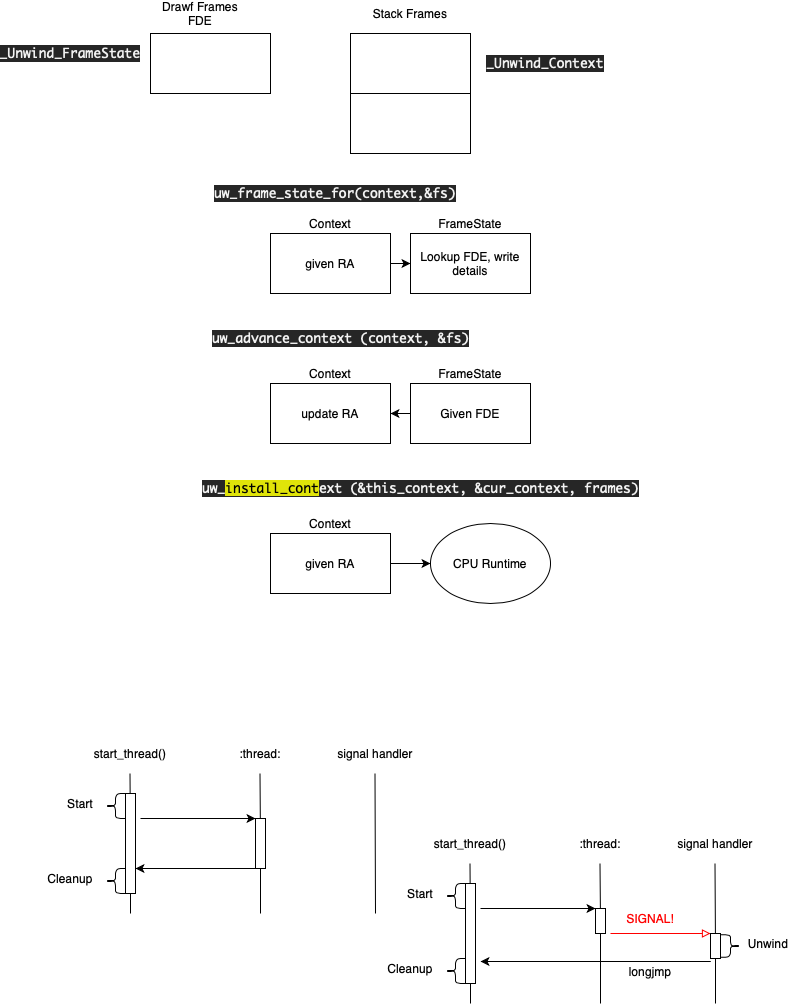

The diagram above was exported from draw.io. Its source (the exported page's mxGraphModel, read from the mxfile embedded in the PNG):
<mxGraphModel dx="675" dy="485" grid="1" gridSize="10" guides="1" tooltips="1" connect="1" arrows="1" fold="1" page="1" pageScale="1" pageWidth="827" pageHeight="1169" math="0" shadow="0">
  <root>
    <mxCell id="0" />
    <mxCell id="1" parent="0" />
    <mxCell id="LemLH8IyvqSeFTxY7EFT-1" value="" style="rounded=0;whiteSpace=wrap;html=1;" vertex="1" parent="1">
      <mxGeometry x="200" y="150" width="120" height="60" as="geometry" />
    </mxCell>
    <mxCell id="LemLH8IyvqSeFTxY7EFT-2" value="" style="rounded=0;whiteSpace=wrap;html=1;" vertex="1" parent="1">
      <mxGeometry x="400" y="150" width="120" height="60" as="geometry" />
    </mxCell>
    <mxCell id="LemLH8IyvqSeFTxY7EFT-3" value="Drawf Frames FDE" style="text;html=1;strokeColor=none;fillColor=none;align=center;verticalAlign=middle;whiteSpace=wrap;rounded=0;" vertex="1" parent="1">
      <mxGeometry x="210" y="120" width="80" height="20" as="geometry" />
    </mxCell>
    <mxCell id="LemLH8IyvqSeFTxY7EFT-4" value="&lt;p style=&quot;margin: 0.0px 0.0px 0.0px 0.0px ; font: 13.0px &amp;quot;monaco&amp;quot; ; color: #f2f2f2 ; background-color: #000000 ; background-color: rgba(0 , 0 , 0 , 0.85)&quot;&gt;&lt;span&gt;_Unwind_Context&lt;/span&gt;&lt;/p&gt;" style="text;html=1;strokeColor=none;fillColor=none;align=center;verticalAlign=middle;whiteSpace=wrap;rounded=0;" vertex="1" parent="1">
      <mxGeometry x="530" y="150" width="130" height="60" as="geometry" />
    </mxCell>
    <mxCell id="LemLH8IyvqSeFTxY7EFT-5" value="&lt;p style=&quot;margin: 0.0px 0.0px 0.0px 0.0px ; font: 13.0px &amp;quot;monaco&amp;quot; ; color: #f2f2f2 ; background-color: #000000 ; background-color: rgba(0 , 0 , 0 , 0.85)&quot;&gt;&lt;span&gt;_Unwind_FrameState&lt;/span&gt;&lt;/p&gt;" style="text;html=1;strokeColor=none;fillColor=none;align=center;verticalAlign=middle;whiteSpace=wrap;rounded=0;" vertex="1" parent="1">
      <mxGeometry x="100" y="160" width="40" height="20" as="geometry" />
    </mxCell>
    <mxCell id="LemLH8IyvqSeFTxY7EFT-8" value="Stack Frames" style="text;html=1;strokeColor=none;fillColor=none;align=center;verticalAlign=middle;whiteSpace=wrap;rounded=0;" vertex="1" parent="1">
      <mxGeometry x="420" y="120" width="80" height="20" as="geometry" />
    </mxCell>
    <mxCell id="LemLH8IyvqSeFTxY7EFT-9" value="" style="rounded=0;whiteSpace=wrap;html=1;" vertex="1" parent="1">
      <mxGeometry x="400" y="210" width="120" height="60" as="geometry" />
    </mxCell>
    <mxCell id="LemLH8IyvqSeFTxY7EFT-10" value="&lt;p style=&quot;margin: 0.0px 0.0px 0.0px 0.0px ; font: 13.0px &amp;#34;monaco&amp;#34; ; color: #f2f2f2 ; background-color: #000000 ; background-color: rgba(0 , 0 , 0 , 0.85)&quot;&gt;&lt;span&gt;uw_frame_state_for(context,&amp;amp;fs)&lt;/span&gt;&lt;/p&gt;" style="text;html=1;strokeColor=none;fillColor=none;align=center;verticalAlign=middle;whiteSpace=wrap;rounded=0;" vertex="1" parent="1">
      <mxGeometry x="290" y="290" width="190" height="40" as="geometry" />
    </mxCell>
    <mxCell id="LemLH8IyvqSeFTxY7EFT-12" value="Lookup FDE, write&lt;br&gt;details" style="rounded=0;whiteSpace=wrap;html=1;" vertex="1" parent="1">
      <mxGeometry x="460" y="350" width="120" height="60" as="geometry" />
    </mxCell>
    <mxCell id="LemLH8IyvqSeFTxY7EFT-13" value="FrameState" style="text;html=1;strokeColor=none;fillColor=none;align=center;verticalAlign=middle;whiteSpace=wrap;rounded=0;" vertex="1" parent="1">
      <mxGeometry x="500" y="330" width="40" height="20" as="geometry" />
    </mxCell>
    <mxCell id="LemLH8IyvqSeFTxY7EFT-16" value="" style="edgeStyle=orthogonalEdgeStyle;rounded=0;orthogonalLoop=1;jettySize=auto;html=1;" edge="1" parent="1" source="LemLH8IyvqSeFTxY7EFT-14" target="LemLH8IyvqSeFTxY7EFT-12">
      <mxGeometry relative="1" as="geometry" />
    </mxCell>
    <mxCell id="LemLH8IyvqSeFTxY7EFT-14" value="given RA" style="rounded=0;whiteSpace=wrap;html=1;" vertex="1" parent="1">
      <mxGeometry x="320" y="350" width="120" height="60" as="geometry" />
    </mxCell>
    <mxCell id="LemLH8IyvqSeFTxY7EFT-15" value="Context" style="text;html=1;strokeColor=none;fillColor=none;align=center;verticalAlign=middle;whiteSpace=wrap;rounded=0;" vertex="1" parent="1">
      <mxGeometry x="360" y="330" width="40" height="20" as="geometry" />
    </mxCell>
    <mxCell id="LemLH8IyvqSeFTxY7EFT-17" value="&lt;p style=&quot;margin: 0.0px 0.0px 0.0px 0.0px ; font: 13.0px &amp;quot;monaco&amp;quot; ; color: #f2f2f2 ; background-color: #000000 ; background-color: rgba(0 , 0 , 0 , 0.85)&quot;&gt;&lt;span&gt;uw_advance_context (context, &amp;amp;fs)&lt;/span&gt;&lt;/p&gt;" style="text;whiteSpace=wrap;html=1;" vertex="1" parent="1">
      <mxGeometry x="260" y="440" width="280" height="30" as="geometry" />
    </mxCell>
    <mxCell id="LemLH8IyvqSeFTxY7EFT-23" style="edgeStyle=orthogonalEdgeStyle;rounded=0;orthogonalLoop=1;jettySize=auto;html=1;exitX=0;exitY=0.5;exitDx=0;exitDy=0;endArrow=classic;endFill=1;" edge="1" parent="1" source="LemLH8IyvqSeFTxY7EFT-18" target="LemLH8IyvqSeFTxY7EFT-21">
      <mxGeometry relative="1" as="geometry" />
    </mxCell>
    <mxCell id="LemLH8IyvqSeFTxY7EFT-18" value="Given FDE" style="rounded=0;whiteSpace=wrap;html=1;" vertex="1" parent="1">
      <mxGeometry x="460" y="500" width="120" height="60" as="geometry" />
    </mxCell>
    <mxCell id="LemLH8IyvqSeFTxY7EFT-19" value="FrameState" style="text;html=1;strokeColor=none;fillColor=none;align=center;verticalAlign=middle;whiteSpace=wrap;rounded=0;" vertex="1" parent="1">
      <mxGeometry x="500" y="480" width="40" height="20" as="geometry" />
    </mxCell>
    <mxCell id="LemLH8IyvqSeFTxY7EFT-21" value="update RA" style="rounded=0;whiteSpace=wrap;html=1;" vertex="1" parent="1">
      <mxGeometry x="320" y="500" width="120" height="60" as="geometry" />
    </mxCell>
    <mxCell id="LemLH8IyvqSeFTxY7EFT-22" value="Context" style="text;html=1;strokeColor=none;fillColor=none;align=center;verticalAlign=middle;whiteSpace=wrap;rounded=0;" vertex="1" parent="1">
      <mxGeometry x="360" y="480" width="40" height="20" as="geometry" />
    </mxCell>
    <mxCell id="LemLH8IyvqSeFTxY7EFT-24" value="&lt;p style=&quot;margin: 0.0px 0.0px 0.0px 0.0px ; font: 13.0px &amp;quot;monaco&amp;quot; ; color: #f2f2f2 ; background-color: #000000 ; background-color: rgba(0 , 0 , 0 , 0.85)&quot;&gt;&lt;span&gt;uw_&lt;/span&gt;&lt;span style=&quot;color: #000000 ; background-color: #e0e409&quot;&gt;install_cont&lt;/span&gt;&lt;span&gt;ext (&amp;amp;this_context, &amp;amp;cur_context, frames)&lt;/span&gt;&lt;/p&gt;" style="text;whiteSpace=wrap;html=1;" vertex="1" parent="1">
      <mxGeometry x="250" y="590" width="460" height="30" as="geometry" />
    </mxCell>
    <mxCell id="LemLH8IyvqSeFTxY7EFT-28" value="" style="edgeStyle=orthogonalEdgeStyle;rounded=0;orthogonalLoop=1;jettySize=auto;html=1;endArrow=classic;endFill=1;" edge="1" parent="1" source="LemLH8IyvqSeFTxY7EFT-25" target="LemLH8IyvqSeFTxY7EFT-27">
      <mxGeometry relative="1" as="geometry" />
    </mxCell>
    <mxCell id="LemLH8IyvqSeFTxY7EFT-25" value="given RA" style="rounded=0;whiteSpace=wrap;html=1;" vertex="1" parent="1">
      <mxGeometry x="320" y="650" width="120" height="60" as="geometry" />
    </mxCell>
    <mxCell id="LemLH8IyvqSeFTxY7EFT-26" value="Context" style="text;html=1;strokeColor=none;fillColor=none;align=center;verticalAlign=middle;whiteSpace=wrap;rounded=0;" vertex="1" parent="1">
      <mxGeometry x="360" y="630" width="40" height="20" as="geometry" />
    </mxCell>
    <mxCell id="LemLH8IyvqSeFTxY7EFT-27" value="CPU Runtime" style="ellipse;whiteSpace=wrap;html=1;rounded=0;" vertex="1" parent="1">
      <mxGeometry x="480" y="640" width="120" height="80" as="geometry" />
    </mxCell>
    <mxCell id="LemLH8IyvqSeFTxY7EFT-29" value="start_thread()" style="text;html=1;strokeColor=none;fillColor=none;align=center;verticalAlign=middle;whiteSpace=wrap;rounded=0;" vertex="1" parent="1">
      <mxGeometry x="130" y="860" width="100" height="20" as="geometry" />
    </mxCell>
    <mxCell id="LemLH8IyvqSeFTxY7EFT-30" value="" style="endArrow=none;html=1;" edge="1" parent="1" source="LemLH8IyvqSeFTxY7EFT-36">
      <mxGeometry width="50" height="50" relative="1" as="geometry">
        <mxPoint x="180" y="1030" as="sourcePoint" />
        <mxPoint x="179.5" y="890" as="targetPoint" />
      </mxGeometry>
    </mxCell>
    <mxCell id="LemLH8IyvqSeFTxY7EFT-32" value=":thread:" style="text;html=1;strokeColor=none;fillColor=none;align=center;verticalAlign=middle;whiteSpace=wrap;rounded=0;" vertex="1" parent="1">
      <mxGeometry x="290" y="860" width="40" height="20" as="geometry" />
    </mxCell>
    <mxCell id="LemLH8IyvqSeFTxY7EFT-33" value="signal handler" style="text;html=1;strokeColor=none;fillColor=none;align=center;verticalAlign=middle;whiteSpace=wrap;rounded=0;" vertex="1" parent="1">
      <mxGeometry x="380" y="860" width="90" height="20" as="geometry" />
    </mxCell>
    <mxCell id="LemLH8IyvqSeFTxY7EFT-34" value="" style="endArrow=none;html=1;" edge="1" parent="1" source="LemLH8IyvqSeFTxY7EFT-38">
      <mxGeometry width="50" height="50" relative="1" as="geometry">
        <mxPoint x="310" y="1030" as="sourcePoint" />
        <mxPoint x="309.5" y="890" as="targetPoint" />
      </mxGeometry>
    </mxCell>
    <mxCell id="LemLH8IyvqSeFTxY7EFT-35" value="" style="endArrow=none;html=1;" edge="1" parent="1">
      <mxGeometry width="50" height="50" relative="1" as="geometry">
        <mxPoint x="425" y="1030" as="sourcePoint" />
        <mxPoint x="424.5" y="890" as="targetPoint" />
      </mxGeometry>
    </mxCell>
    <mxCell id="LemLH8IyvqSeFTxY7EFT-36" value="" style="rounded=0;whiteSpace=wrap;html=1;" vertex="1" parent="1">
      <mxGeometry x="175" y="910" width="10" height="100" as="geometry" />
    </mxCell>
    <mxCell id="LemLH8IyvqSeFTxY7EFT-37" value="" style="endArrow=none;html=1;" edge="1" parent="1" target="LemLH8IyvqSeFTxY7EFT-36">
      <mxGeometry width="50" height="50" relative="1" as="geometry">
        <mxPoint x="180" y="1030" as="sourcePoint" />
        <mxPoint x="179.5" y="890" as="targetPoint" />
      </mxGeometry>
    </mxCell>
    <mxCell id="LemLH8IyvqSeFTxY7EFT-38" value="" style="rounded=0;whiteSpace=wrap;html=1;" vertex="1" parent="1">
      <mxGeometry x="305" y="935" width="10" height="50" as="geometry" />
    </mxCell>
    <mxCell id="LemLH8IyvqSeFTxY7EFT-39" value="" style="endArrow=none;html=1;" edge="1" parent="1" target="LemLH8IyvqSeFTxY7EFT-38">
      <mxGeometry width="50" height="50" relative="1" as="geometry">
        <mxPoint x="310" y="1030" as="sourcePoint" />
        <mxPoint x="309.5" y="890" as="targetPoint" />
      </mxGeometry>
    </mxCell>
    <mxCell id="LemLH8IyvqSeFTxY7EFT-40" value="" style="endArrow=classic;html=1;entryX=0;entryY=0;entryDx=0;entryDy=0;" edge="1" parent="1" target="LemLH8IyvqSeFTxY7EFT-38">
      <mxGeometry width="50" height="50" relative="1" as="geometry">
        <mxPoint x="190" y="935" as="sourcePoint" />
        <mxPoint x="440" y="890" as="targetPoint" />
      </mxGeometry>
    </mxCell>
    <mxCell id="LemLH8IyvqSeFTxY7EFT-41" value="" style="endArrow=classic;html=1;entryX=1;entryY=0.75;entryDx=0;entryDy=0;exitX=0;exitY=1;exitDx=0;exitDy=0;" edge="1" parent="1" source="LemLH8IyvqSeFTxY7EFT-38" target="LemLH8IyvqSeFTxY7EFT-36">
      <mxGeometry width="50" height="50" relative="1" as="geometry">
        <mxPoint x="200" y="945" as="sourcePoint" />
        <mxPoint x="315" y="945" as="targetPoint" />
      </mxGeometry>
    </mxCell>
    <mxCell id="LemLH8IyvqSeFTxY7EFT-42" value="" style="shape=curlyBracket;whiteSpace=wrap;html=1;rounded=1;" vertex="1" parent="1">
      <mxGeometry x="155" y="985" width="20" height="25" as="geometry" />
    </mxCell>
    <mxCell id="LemLH8IyvqSeFTxY7EFT-44" value="" style="shape=curlyBracket;whiteSpace=wrap;html=1;rounded=1;" vertex="1" parent="1">
      <mxGeometry x="155" y="910" width="20" height="25" as="geometry" />
    </mxCell>
    <mxCell id="LemLH8IyvqSeFTxY7EFT-45" value="Cleanup" style="text;html=1;strokeColor=none;fillColor=none;align=center;verticalAlign=middle;whiteSpace=wrap;rounded=0;" vertex="1" parent="1">
      <mxGeometry x="100" y="985" width="40" height="20" as="geometry" />
    </mxCell>
    <mxCell id="LemLH8IyvqSeFTxY7EFT-46" value="Start" style="text;html=1;strokeColor=none;fillColor=none;align=center;verticalAlign=middle;whiteSpace=wrap;rounded=0;" vertex="1" parent="1">
      <mxGeometry x="110" y="910" width="40" height="20" as="geometry" />
    </mxCell>
    <mxCell id="LemLH8IyvqSeFTxY7EFT-48" value="start_thread()" style="text;html=1;strokeColor=none;fillColor=none;align=center;verticalAlign=middle;whiteSpace=wrap;rounded=0;" vertex="1" parent="1">
      <mxGeometry x="470" y="950" width="100" height="20" as="geometry" />
    </mxCell>
    <mxCell id="LemLH8IyvqSeFTxY7EFT-49" value="" style="endArrow=none;html=1;" edge="1" parent="1" source="LemLH8IyvqSeFTxY7EFT-54">
      <mxGeometry width="50" height="50" relative="1" as="geometry">
        <mxPoint x="520" y="1120" as="sourcePoint" />
        <mxPoint x="519.5" y="980" as="targetPoint" />
      </mxGeometry>
    </mxCell>
    <mxCell id="LemLH8IyvqSeFTxY7EFT-50" value=":thread:" style="text;html=1;strokeColor=none;fillColor=none;align=center;verticalAlign=middle;whiteSpace=wrap;rounded=0;" vertex="1" parent="1">
      <mxGeometry x="630" y="950" width="40" height="20" as="geometry" />
    </mxCell>
    <mxCell id="LemLH8IyvqSeFTxY7EFT-51" value="signal handler" style="text;html=1;strokeColor=none;fillColor=none;align=center;verticalAlign=middle;whiteSpace=wrap;rounded=0;" vertex="1" parent="1">
      <mxGeometry x="720" y="950" width="90" height="20" as="geometry" />
    </mxCell>
    <mxCell id="LemLH8IyvqSeFTxY7EFT-52" value="" style="endArrow=none;html=1;" edge="1" parent="1" source="LemLH8IyvqSeFTxY7EFT-56">
      <mxGeometry width="50" height="50" relative="1" as="geometry">
        <mxPoint x="650" y="1120" as="sourcePoint" />
        <mxPoint x="649.5" y="980" as="targetPoint" />
      </mxGeometry>
    </mxCell>
    <mxCell id="LemLH8IyvqSeFTxY7EFT-53" value="" style="endArrow=none;html=1;" edge="1" parent="1" source="LemLH8IyvqSeFTxY7EFT-66">
      <mxGeometry width="50" height="50" relative="1" as="geometry">
        <mxPoint x="765" y="1120" as="sourcePoint" />
        <mxPoint x="764.5" y="980" as="targetPoint" />
      </mxGeometry>
    </mxCell>
    <mxCell id="LemLH8IyvqSeFTxY7EFT-54" value="" style="rounded=0;whiteSpace=wrap;html=1;" vertex="1" parent="1">
      <mxGeometry x="515" y="1000" width="10" height="100" as="geometry" />
    </mxCell>
    <mxCell id="LemLH8IyvqSeFTxY7EFT-55" value="" style="endArrow=none;html=1;" edge="1" parent="1" target="LemLH8IyvqSeFTxY7EFT-54">
      <mxGeometry width="50" height="50" relative="1" as="geometry">
        <mxPoint x="520" y="1120" as="sourcePoint" />
        <mxPoint x="519.5" y="980" as="targetPoint" />
      </mxGeometry>
    </mxCell>
    <mxCell id="LemLH8IyvqSeFTxY7EFT-56" value="&lt;span style=&quot;color: rgba(0 , 0 , 0 , 0) ; font-family: monospace ; font-size: 0px&quot;&gt;%3CmxGraphModel%3E%3Croot%3E%3CmxCell%20id%3D%220%22%2F%3E%3CmxCell%20id%3D%221%22%20parent%3D%220%22%2F%3E%3CmxCell%20id%3D%222%22%20value%3D%22%22%20style%3D%22endArrow%3Dclassic%3Bhtml%3D1%3BentryX%3D0%3BentryY%3D0%3BentryDx%3D0%3BentryDy%3D0%3B%22%20edge%3D%221%22%20parent%3D%221%22%3E%3CmxGeometry%20width%3D%2250%22%20height%3D%2250%22%20relative%3D%221%22%20as%3D%22geometry%22%3E%3CmxPoint%20x%3D%22190%22%20y%3D%22935%22%20as%3D%22sourcePoint%22%2F%3E%3CmxPoint%20x%3D%22305%22%20y%3D%22935%22%20as%3D%22targetPoint%22%2F%3E%3C%2FmxGeometry%3E%3C%2FmxCell%3E%3C%2Froot%3E%3C%2FmxGraphModel%3E&lt;/span&gt;" style="rounded=0;whiteSpace=wrap;html=1;" vertex="1" parent="1">
      <mxGeometry x="645" y="1025" width="10" height="25" as="geometry" />
    </mxCell>
    <mxCell id="LemLH8IyvqSeFTxY7EFT-57" value="" style="endArrow=none;html=1;" edge="1" parent="1" target="LemLH8IyvqSeFTxY7EFT-56">
      <mxGeometry width="50" height="50" relative="1" as="geometry">
        <mxPoint x="650" y="1120" as="sourcePoint" />
        <mxPoint x="649.5" y="980" as="targetPoint" />
      </mxGeometry>
    </mxCell>
    <mxCell id="LemLH8IyvqSeFTxY7EFT-58" value="" style="endArrow=classic;html=1;entryX=0;entryY=0;entryDx=0;entryDy=0;" edge="1" parent="1" target="LemLH8IyvqSeFTxY7EFT-56">
      <mxGeometry width="50" height="50" relative="1" as="geometry">
        <mxPoint x="530" y="1025" as="sourcePoint" />
        <mxPoint x="780" y="980" as="targetPoint" />
      </mxGeometry>
    </mxCell>
    <mxCell id="LemLH8IyvqSeFTxY7EFT-60" value="" style="shape=curlyBracket;whiteSpace=wrap;html=1;rounded=1;" vertex="1" parent="1">
      <mxGeometry x="495" y="1075" width="20" height="25" as="geometry" />
    </mxCell>
    <mxCell id="LemLH8IyvqSeFTxY7EFT-61" value="" style="shape=curlyBracket;whiteSpace=wrap;html=1;rounded=1;" vertex="1" parent="1">
      <mxGeometry x="495" y="1000" width="20" height="25" as="geometry" />
    </mxCell>
    <mxCell id="LemLH8IyvqSeFTxY7EFT-62" value="Cleanup" style="text;html=1;strokeColor=none;fillColor=none;align=center;verticalAlign=middle;whiteSpace=wrap;rounded=0;" vertex="1" parent="1">
      <mxGeometry x="440" y="1075" width="40" height="20" as="geometry" />
    </mxCell>
    <mxCell id="LemLH8IyvqSeFTxY7EFT-63" value="Start" style="text;html=1;strokeColor=none;fillColor=none;align=center;verticalAlign=middle;whiteSpace=wrap;rounded=0;" vertex="1" parent="1">
      <mxGeometry x="450" y="1000" width="40" height="20" as="geometry" />
    </mxCell>
    <mxCell id="LemLH8IyvqSeFTxY7EFT-65" value="" style="endArrow=block;html=1;entryX=0;entryY=0;entryDx=0;entryDy=0;endFill=0;strokeColor=#FF0000;" edge="1" parent="1">
      <mxGeometry width="50" height="50" relative="1" as="geometry">
        <mxPoint x="660" y="1050" as="sourcePoint" />
        <mxPoint x="760" y="1050" as="targetPoint" />
      </mxGeometry>
    </mxCell>
    <mxCell id="LemLH8IyvqSeFTxY7EFT-66" value="&lt;span style=&quot;color: rgba(0 , 0 , 0 , 0) ; font-family: monospace ; font-size: 0px&quot;&gt;%3CmxGraphModel%3E%3Croot%3E%3CmxCell%20id%3D%220%22%2F%3E%3CmxCell%20id%3D%221%22%20parent%3D%220%22%2F%3E%3CmxCell%20id%3D%222%22%20value%3D%22%22%20style%3D%22endArrow%3Dclassic%3Bhtml%3D1%3BentryX%3D0%3BentryY%3D0%3BentryDx%3D0%3BentryDy%3D0%3B%22%20edge%3D%221%22%20parent%3D%221%22%3E%3CmxGeometry%20width%3D%2250%22%20height%3D%2250%22%20relative%3D%221%22%20as%3D%22geometry%22%3E%3CmxPoint%20x%3D%22190%22%20y%3D%22935%22%20as%3D%22sourcePoint%22%2F%3E%3CmxPoint%20x%3D%22305%22%20y%3D%22935%22%20as%3D%22targetPoint%22%2F%3E%3C%2FmxGeometry%3E%3C%2FmxCell%3E%3C%2Froot%3E%3C%2FmxGraphModel%3E&lt;/span&gt;" style="rounded=0;whiteSpace=wrap;html=1;" vertex="1" parent="1">
      <mxGeometry x="760" y="1050" width="10" height="25" as="geometry" />
    </mxCell>
    <mxCell id="LemLH8IyvqSeFTxY7EFT-67" value="" style="endArrow=none;html=1;" edge="1" parent="1" target="LemLH8IyvqSeFTxY7EFT-66">
      <mxGeometry width="50" height="50" relative="1" as="geometry">
        <mxPoint x="765" y="1120" as="sourcePoint" />
        <mxPoint x="764.5" y="980" as="targetPoint" />
      </mxGeometry>
    </mxCell>
    <mxCell id="LemLH8IyvqSeFTxY7EFT-68" value="SIGNAL!" style="text;html=1;strokeColor=none;fillColor=none;align=center;verticalAlign=middle;whiteSpace=wrap;rounded=0;fontColor=#FF0000;" vertex="1" parent="1">
      <mxGeometry x="680" y="1025" width="40" height="20" as="geometry" />
    </mxCell>
    <mxCell id="LemLH8IyvqSeFTxY7EFT-70" value="" style="shape=curlyBracket;whiteSpace=wrap;html=1;rounded=1;rotation=-180;" vertex="1" parent="1">
      <mxGeometry x="770" y="1051.25" width="20" height="22.5" as="geometry" />
    </mxCell>
    <mxCell id="LemLH8IyvqSeFTxY7EFT-72" value="Unwind" style="text;html=1;strokeColor=none;fillColor=none;align=center;verticalAlign=middle;whiteSpace=wrap;rounded=0;" vertex="1" parent="1">
      <mxGeometry x="798" y="1050" width="40" height="20" as="geometry" />
    </mxCell>
    <mxCell id="LemLH8IyvqSeFTxY7EFT-74" value="" style="endArrow=classic;html=1;" edge="1" parent="1">
      <mxGeometry width="50" height="50" relative="1" as="geometry">
        <mxPoint x="760" y="1078" as="sourcePoint" />
        <mxPoint x="530" y="1078" as="targetPoint" />
      </mxGeometry>
    </mxCell>
    <mxCell id="LemLH8IyvqSeFTxY7EFT-75" value="longjmp" style="text;html=1;strokeColor=none;fillColor=none;align=center;verticalAlign=middle;whiteSpace=wrap;rounded=0;" vertex="1" parent="1">
      <mxGeometry x="680" y="1077.5" width="40" height="20" as="geometry" />
    </mxCell>
  </root>
</mxGraphModel>